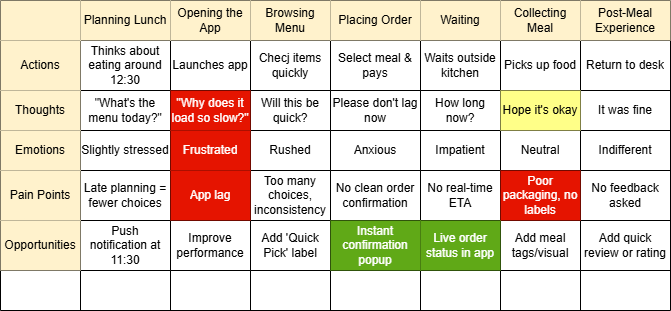

The diagram above was exported from draw.io. Its source (the exported page's mxGraphModel, read from the mxfile embedded in the PNG):
<mxGraphModel dx="860" dy="445" grid="1" gridSize="10" guides="1" tooltips="1" connect="1" arrows="1" fold="1" page="1" pageScale="1" pageWidth="850" pageHeight="1100" math="0" shadow="0">
  <root>
    <mxCell id="0" />
    <mxCell id="1" parent="0" />
    <mxCell id="koVzfv03uvpNc1lkuXpQ-1" parent="1" style="shape=table;startSize=0;container=1;collapsible=0;childLayout=tableLayout;fixedHeader=1;" value="" vertex="1">
      <mxGeometry height="310" width="670" x="120" y="90" as="geometry" />
    </mxCell>
    <mxCell id="koVzfv03uvpNc1lkuXpQ-2" parent="koVzfv03uvpNc1lkuXpQ-1" style="shape=tableRow;horizontal=0;startSize=0;swimlaneHead=0;swimlaneBody=0;strokeColor=inherit;top=0;left=0;bottom=0;right=0;collapsible=0;dropTarget=0;fillColor=none;points=[[0,0.5],[1,0.5]];portConstraint=eastwest;fixedHeader=1;" value="" vertex="1">
      <mxGeometry height="40" width="670" as="geometry" />
    </mxCell>
    <mxCell id="koVzfv03uvpNc1lkuXpQ-3" parent="koVzfv03uvpNc1lkuXpQ-2" style="shape=partialRectangle;html=1;whiteSpace=wrap;connectable=0;strokeColor=#d6b656;overflow=hidden;fillColor=#fff2cc;top=0;left=0;bottom=0;right=0;pointerEvents=1;" value="" vertex="1">
      <mxGeometry height="40" width="80" as="geometry">
        <mxRectangle height="40" width="80" as="alternateBounds" />
      </mxGeometry>
    </mxCell>
    <mxCell id="koVzfv03uvpNc1lkuXpQ-4" parent="koVzfv03uvpNc1lkuXpQ-2" style="shape=partialRectangle;html=1;whiteSpace=wrap;connectable=0;strokeColor=#d6b656;overflow=hidden;fillColor=#fff2cc;top=0;left=0;bottom=0;right=0;pointerEvents=1;" value="Planning Lunch" vertex="1">
      <mxGeometry height="40" width="90" x="80" as="geometry">
        <mxRectangle height="40" width="90" as="alternateBounds" />
      </mxGeometry>
    </mxCell>
    <mxCell id="koVzfv03uvpNc1lkuXpQ-5" parent="koVzfv03uvpNc1lkuXpQ-2" style="shape=partialRectangle;html=1;whiteSpace=wrap;connectable=0;strokeColor=#d6b656;overflow=hidden;fillColor=#fff2cc;top=0;left=0;bottom=0;right=0;pointerEvents=1;" value="Opening the App" vertex="1">
      <mxGeometry height="40" width="80" x="170" as="geometry">
        <mxRectangle height="40" width="80" as="alternateBounds" />
      </mxGeometry>
    </mxCell>
    <mxCell id="koVzfv03uvpNc1lkuXpQ-6" parent="koVzfv03uvpNc1lkuXpQ-2" style="shape=partialRectangle;html=1;whiteSpace=wrap;connectable=0;strokeColor=#d6b656;overflow=hidden;fillColor=#fff2cc;top=0;left=0;bottom=0;right=0;pointerEvents=1;" value="Browsing Menu" vertex="1">
      <mxGeometry height="40" width="80" x="250" as="geometry">
        <mxRectangle height="40" width="80" as="alternateBounds" />
      </mxGeometry>
    </mxCell>
    <mxCell id="koVzfv03uvpNc1lkuXpQ-7" parent="koVzfv03uvpNc1lkuXpQ-2" style="shape=partialRectangle;html=1;whiteSpace=wrap;connectable=0;strokeColor=#d6b656;overflow=hidden;fillColor=#fff2cc;top=0;left=0;bottom=0;right=0;pointerEvents=1;" value="Placing Order" vertex="1">
      <mxGeometry height="40" width="90" x="330" as="geometry">
        <mxRectangle height="40" width="90" as="alternateBounds" />
      </mxGeometry>
    </mxCell>
    <mxCell id="koVzfv03uvpNc1lkuXpQ-8" parent="koVzfv03uvpNc1lkuXpQ-2" style="shape=partialRectangle;html=1;whiteSpace=wrap;connectable=0;strokeColor=#d6b656;overflow=hidden;fillColor=#fff2cc;top=0;left=0;bottom=0;right=0;pointerEvents=1;" value="Waiting" vertex="1">
      <mxGeometry height="40" width="80" x="420" as="geometry">
        <mxRectangle height="40" width="80" as="alternateBounds" />
      </mxGeometry>
    </mxCell>
    <mxCell id="koVzfv03uvpNc1lkuXpQ-9" parent="koVzfv03uvpNc1lkuXpQ-2" style="shape=partialRectangle;html=1;whiteSpace=wrap;connectable=0;strokeColor=#d6b656;overflow=hidden;fillColor=#fff2cc;top=0;left=0;bottom=0;right=0;pointerEvents=1;" value="Collecting Meal" vertex="1">
      <mxGeometry height="40" width="80" x="500" as="geometry">
        <mxRectangle height="40" width="80" as="alternateBounds" />
      </mxGeometry>
    </mxCell>
    <mxCell id="koVzfv03uvpNc1lkuXpQ-10" parent="koVzfv03uvpNc1lkuXpQ-2" style="shape=partialRectangle;html=1;whiteSpace=wrap;connectable=0;strokeColor=#d6b656;overflow=hidden;fillColor=#fff2cc;top=0;left=0;bottom=0;right=0;pointerEvents=1;" value="Post-Meal Experience" vertex="1">
      <mxGeometry height="40" width="90" x="580" as="geometry">
        <mxRectangle height="40" width="90" as="alternateBounds" />
      </mxGeometry>
    </mxCell>
    <mxCell id="koVzfv03uvpNc1lkuXpQ-11" parent="koVzfv03uvpNc1lkuXpQ-1" style="shape=tableRow;horizontal=0;startSize=0;swimlaneHead=0;swimlaneBody=0;strokeColor=inherit;top=0;left=0;bottom=0;right=0;collapsible=0;dropTarget=0;fillColor=none;points=[[0,0.5],[1,0.5]];portConstraint=eastwest;fixedHeader=1;" value="" vertex="1">
      <mxGeometry height="50" width="670" y="40" as="geometry" />
    </mxCell>
    <mxCell id="koVzfv03uvpNc1lkuXpQ-12" parent="koVzfv03uvpNc1lkuXpQ-11" style="shape=partialRectangle;html=1;whiteSpace=wrap;connectable=0;strokeColor=#d6b656;overflow=hidden;fillColor=#fff2cc;top=0;left=0;bottom=0;right=0;pointerEvents=1;" value="Actions" vertex="1">
      <mxGeometry height="50" width="80" as="geometry">
        <mxRectangle height="50" width="80" as="alternateBounds" />
      </mxGeometry>
    </mxCell>
    <mxCell id="koVzfv03uvpNc1lkuXpQ-13" parent="koVzfv03uvpNc1lkuXpQ-11" style="shape=partialRectangle;html=1;whiteSpace=wrap;connectable=0;strokeColor=inherit;overflow=hidden;fillColor=none;top=0;left=0;bottom=0;right=0;pointerEvents=1;" value="Thinks about eating around 12:30" vertex="1">
      <mxGeometry height="50" width="90" x="80" as="geometry">
        <mxRectangle height="50" width="90" as="alternateBounds" />
      </mxGeometry>
    </mxCell>
    <mxCell id="koVzfv03uvpNc1lkuXpQ-14" parent="koVzfv03uvpNc1lkuXpQ-11" style="shape=partialRectangle;html=1;whiteSpace=wrap;connectable=0;strokeColor=inherit;overflow=hidden;fillColor=none;top=0;left=0;bottom=0;right=0;pointerEvents=1;" value="Launches app" vertex="1">
      <mxGeometry height="50" width="80" x="170" as="geometry">
        <mxRectangle height="50" width="80" as="alternateBounds" />
      </mxGeometry>
    </mxCell>
    <mxCell id="koVzfv03uvpNc1lkuXpQ-15" parent="koVzfv03uvpNc1lkuXpQ-11" style="shape=partialRectangle;html=1;whiteSpace=wrap;connectable=0;strokeColor=inherit;overflow=hidden;fillColor=none;top=0;left=0;bottom=0;right=0;pointerEvents=1;" value="Checj items quickly" vertex="1">
      <mxGeometry height="50" width="80" x="250" as="geometry">
        <mxRectangle height="50" width="80" as="alternateBounds" />
      </mxGeometry>
    </mxCell>
    <mxCell id="koVzfv03uvpNc1lkuXpQ-16" parent="koVzfv03uvpNc1lkuXpQ-11" style="shape=partialRectangle;html=1;whiteSpace=wrap;connectable=0;strokeColor=inherit;overflow=hidden;fillColor=none;top=0;left=0;bottom=0;right=0;pointerEvents=1;" value="Select meal &amp;amp; pays" vertex="1">
      <mxGeometry height="50" width="90" x="330" as="geometry">
        <mxRectangle height="50" width="90" as="alternateBounds" />
      </mxGeometry>
    </mxCell>
    <mxCell id="koVzfv03uvpNc1lkuXpQ-17" parent="koVzfv03uvpNc1lkuXpQ-11" style="shape=partialRectangle;html=1;whiteSpace=wrap;connectable=0;strokeColor=inherit;overflow=hidden;fillColor=none;top=0;left=0;bottom=0;right=0;pointerEvents=1;" value="Waits outside kitchen" vertex="1">
      <mxGeometry height="50" width="80" x="420" as="geometry">
        <mxRectangle height="50" width="80" as="alternateBounds" />
      </mxGeometry>
    </mxCell>
    <mxCell id="koVzfv03uvpNc1lkuXpQ-18" parent="koVzfv03uvpNc1lkuXpQ-11" style="shape=partialRectangle;html=1;whiteSpace=wrap;connectable=0;strokeColor=inherit;overflow=hidden;fillColor=none;top=0;left=0;bottom=0;right=0;pointerEvents=1;" value="Picks up food" vertex="1">
      <mxGeometry height="50" width="80" x="500" as="geometry">
        <mxRectangle height="50" width="80" as="alternateBounds" />
      </mxGeometry>
    </mxCell>
    <mxCell id="koVzfv03uvpNc1lkuXpQ-19" parent="koVzfv03uvpNc1lkuXpQ-11" style="shape=partialRectangle;html=1;whiteSpace=wrap;connectable=0;strokeColor=inherit;overflow=hidden;fillColor=none;top=0;left=0;bottom=0;right=0;pointerEvents=1;" value="Return to desk" vertex="1">
      <mxGeometry height="50" width="90" x="580" as="geometry">
        <mxRectangle height="50" width="90" as="alternateBounds" />
      </mxGeometry>
    </mxCell>
    <mxCell id="koVzfv03uvpNc1lkuXpQ-20" parent="koVzfv03uvpNc1lkuXpQ-1" style="shape=tableRow;horizontal=0;startSize=0;swimlaneHead=0;swimlaneBody=0;strokeColor=inherit;top=0;left=0;bottom=0;right=0;collapsible=0;dropTarget=0;fillColor=none;points=[[0,0.5],[1,0.5]];portConstraint=eastwest;fixedHeader=1;" value="" vertex="1">
      <mxGeometry height="40" width="670" y="90" as="geometry" />
    </mxCell>
    <mxCell id="koVzfv03uvpNc1lkuXpQ-21" parent="koVzfv03uvpNc1lkuXpQ-20" style="shape=partialRectangle;html=1;whiteSpace=wrap;connectable=0;strokeColor=#d6b656;overflow=hidden;fillColor=#fff2cc;top=0;left=0;bottom=0;right=0;pointerEvents=1;" value="Thoughts" vertex="1">
      <mxGeometry height="40" width="80" as="geometry">
        <mxRectangle height="40" width="80" as="alternateBounds" />
      </mxGeometry>
    </mxCell>
    <mxCell id="koVzfv03uvpNc1lkuXpQ-22" parent="koVzfv03uvpNc1lkuXpQ-20" style="shape=partialRectangle;html=1;whiteSpace=wrap;connectable=0;strokeColor=inherit;overflow=hidden;fillColor=none;top=0;left=0;bottom=0;right=0;pointerEvents=1;" value="&quot;What's the menu today?&quot;" vertex="1">
      <mxGeometry height="40" width="90" x="80" as="geometry">
        <mxRectangle height="40" width="90" as="alternateBounds" />
      </mxGeometry>
    </mxCell>
    <mxCell id="koVzfv03uvpNc1lkuXpQ-23" parent="koVzfv03uvpNc1lkuXpQ-20" style="shape=partialRectangle;html=1;whiteSpace=wrap;connectable=0;strokeColor=#B20000;overflow=hidden;fillColor=#e51400;top=0;left=0;bottom=0;right=0;pointerEvents=1;fontColor=#ffffff;" value="&quot;Why does it load so slow?&quot;" vertex="1">
      <mxGeometry height="40" width="80" x="170" as="geometry">
        <mxRectangle height="40" width="80" as="alternateBounds" />
      </mxGeometry>
    </mxCell>
    <mxCell id="koVzfv03uvpNc1lkuXpQ-24" parent="koVzfv03uvpNc1lkuXpQ-20" style="shape=partialRectangle;html=1;whiteSpace=wrap;connectable=0;strokeColor=inherit;overflow=hidden;fillColor=none;top=0;left=0;bottom=0;right=0;pointerEvents=1;" value="Will this be quick?" vertex="1">
      <mxGeometry height="40" width="80" x="250" as="geometry">
        <mxRectangle height="40" width="80" as="alternateBounds" />
      </mxGeometry>
    </mxCell>
    <mxCell id="koVzfv03uvpNc1lkuXpQ-25" parent="koVzfv03uvpNc1lkuXpQ-20" style="shape=partialRectangle;html=1;whiteSpace=wrap;connectable=0;strokeColor=inherit;overflow=hidden;fillColor=none;top=0;left=0;bottom=0;right=0;pointerEvents=1;" value="Please don't lag now" vertex="1">
      <mxGeometry height="40" width="90" x="330" as="geometry">
        <mxRectangle height="40" width="90" as="alternateBounds" />
      </mxGeometry>
    </mxCell>
    <mxCell id="koVzfv03uvpNc1lkuXpQ-26" parent="koVzfv03uvpNc1lkuXpQ-20" style="shape=partialRectangle;html=1;whiteSpace=wrap;connectable=0;strokeColor=inherit;overflow=hidden;fillColor=none;top=0;left=0;bottom=0;right=0;pointerEvents=1;" value="How long now?" vertex="1">
      <mxGeometry height="40" width="80" x="420" as="geometry">
        <mxRectangle height="40" width="80" as="alternateBounds" />
      </mxGeometry>
    </mxCell>
    <mxCell id="koVzfv03uvpNc1lkuXpQ-27" parent="koVzfv03uvpNc1lkuXpQ-20" style="shape=partialRectangle;html=1;whiteSpace=wrap;connectable=0;strokeColor=#36393d;overflow=hidden;fillColor=#ffff88;top=0;left=0;bottom=0;right=0;pointerEvents=1;" value="Hope it's okay" vertex="1">
      <mxGeometry height="40" width="80" x="500" as="geometry">
        <mxRectangle height="40" width="80" as="alternateBounds" />
      </mxGeometry>
    </mxCell>
    <mxCell id="koVzfv03uvpNc1lkuXpQ-28" parent="koVzfv03uvpNc1lkuXpQ-20" style="shape=partialRectangle;html=1;whiteSpace=wrap;connectable=0;strokeColor=inherit;overflow=hidden;fillColor=none;top=0;left=0;bottom=0;right=0;pointerEvents=1;" value="It was fine" vertex="1">
      <mxGeometry height="40" width="90" x="580" as="geometry">
        <mxRectangle height="40" width="90" as="alternateBounds" />
      </mxGeometry>
    </mxCell>
    <mxCell id="koVzfv03uvpNc1lkuXpQ-29" parent="koVzfv03uvpNc1lkuXpQ-1" style="shape=tableRow;horizontal=0;startSize=0;swimlaneHead=0;swimlaneBody=0;strokeColor=inherit;top=0;left=0;bottom=0;right=0;collapsible=0;dropTarget=0;fillColor=none;points=[[0,0.5],[1,0.5]];portConstraint=eastwest;fixedHeader=1;" value="" vertex="1">
      <mxGeometry height="40" width="670" y="130" as="geometry" />
    </mxCell>
    <mxCell id="koVzfv03uvpNc1lkuXpQ-30" parent="koVzfv03uvpNc1lkuXpQ-29" style="shape=partialRectangle;html=1;whiteSpace=wrap;connectable=0;strokeColor=#d6b656;overflow=hidden;fillColor=#fff2cc;top=0;left=0;bottom=0;right=0;pointerEvents=1;" value="Emotions" vertex="1">
      <mxGeometry height="40" width="80" as="geometry">
        <mxRectangle height="40" width="80" as="alternateBounds" />
      </mxGeometry>
    </mxCell>
    <mxCell id="koVzfv03uvpNc1lkuXpQ-31" parent="koVzfv03uvpNc1lkuXpQ-29" style="shape=partialRectangle;html=1;whiteSpace=wrap;connectable=0;strokeColor=inherit;overflow=hidden;fillColor=none;top=0;left=0;bottom=0;right=0;pointerEvents=1;" value="Slightly stressed" vertex="1">
      <mxGeometry height="40" width="90" x="80" as="geometry">
        <mxRectangle height="40" width="90" as="alternateBounds" />
      </mxGeometry>
    </mxCell>
    <mxCell id="koVzfv03uvpNc1lkuXpQ-32" parent="koVzfv03uvpNc1lkuXpQ-29" style="shape=partialRectangle;html=1;whiteSpace=wrap;connectable=0;strokeColor=#B20000;overflow=hidden;fillColor=#e51400;top=0;left=0;bottom=0;right=0;pointerEvents=1;fontColor=#ffffff;" value="Frustrated" vertex="1">
      <mxGeometry height="40" width="80" x="170" as="geometry">
        <mxRectangle height="40" width="80" as="alternateBounds" />
      </mxGeometry>
    </mxCell>
    <mxCell id="koVzfv03uvpNc1lkuXpQ-33" parent="koVzfv03uvpNc1lkuXpQ-29" style="shape=partialRectangle;html=1;whiteSpace=wrap;connectable=0;strokeColor=inherit;overflow=hidden;fillColor=none;top=0;left=0;bottom=0;right=0;pointerEvents=1;" value="Rushed" vertex="1">
      <mxGeometry height="40" width="80" x="250" as="geometry">
        <mxRectangle height="40" width="80" as="alternateBounds" />
      </mxGeometry>
    </mxCell>
    <mxCell id="koVzfv03uvpNc1lkuXpQ-34" parent="koVzfv03uvpNc1lkuXpQ-29" style="shape=partialRectangle;html=1;whiteSpace=wrap;connectable=0;strokeColor=inherit;overflow=hidden;fillColor=none;top=0;left=0;bottom=0;right=0;pointerEvents=1;" value="Anxious" vertex="1">
      <mxGeometry height="40" width="90" x="330" as="geometry">
        <mxRectangle height="40" width="90" as="alternateBounds" />
      </mxGeometry>
    </mxCell>
    <mxCell id="koVzfv03uvpNc1lkuXpQ-35" parent="koVzfv03uvpNc1lkuXpQ-29" style="shape=partialRectangle;html=1;whiteSpace=wrap;connectable=0;strokeColor=inherit;overflow=hidden;fillColor=none;top=0;left=0;bottom=0;right=0;pointerEvents=1;" value="Impatient" vertex="1">
      <mxGeometry height="40" width="80" x="420" as="geometry">
        <mxRectangle height="40" width="80" as="alternateBounds" />
      </mxGeometry>
    </mxCell>
    <mxCell id="koVzfv03uvpNc1lkuXpQ-36" parent="koVzfv03uvpNc1lkuXpQ-29" style="shape=partialRectangle;html=1;whiteSpace=wrap;connectable=0;strokeColor=inherit;overflow=hidden;fillColor=none;top=0;left=0;bottom=0;right=0;pointerEvents=1;" value="Neutral" vertex="1">
      <mxGeometry height="40" width="80" x="500" as="geometry">
        <mxRectangle height="40" width="80" as="alternateBounds" />
      </mxGeometry>
    </mxCell>
    <mxCell id="koVzfv03uvpNc1lkuXpQ-37" parent="koVzfv03uvpNc1lkuXpQ-29" style="shape=partialRectangle;html=1;whiteSpace=wrap;connectable=0;strokeColor=inherit;overflow=hidden;fillColor=none;top=0;left=0;bottom=0;right=0;pointerEvents=1;" value="Indifferent" vertex="1">
      <mxGeometry height="40" width="90" x="580" as="geometry">
        <mxRectangle height="40" width="90" as="alternateBounds" />
      </mxGeometry>
    </mxCell>
    <mxCell id="koVzfv03uvpNc1lkuXpQ-38" parent="koVzfv03uvpNc1lkuXpQ-1" style="shape=tableRow;horizontal=0;startSize=0;swimlaneHead=0;swimlaneBody=0;strokeColor=inherit;top=0;left=0;bottom=0;right=0;collapsible=0;dropTarget=0;fillColor=none;points=[[0,0.5],[1,0.5]];portConstraint=eastwest;fixedHeader=1;" value="" vertex="1">
      <mxGeometry height="50" width="670" y="170" as="geometry" />
    </mxCell>
    <mxCell id="koVzfv03uvpNc1lkuXpQ-39" parent="koVzfv03uvpNc1lkuXpQ-38" style="shape=partialRectangle;html=1;whiteSpace=wrap;connectable=0;strokeColor=#d6b656;overflow=hidden;fillColor=#fff2cc;top=0;left=0;bottom=0;right=0;pointerEvents=1;" value="Pain Points" vertex="1">
      <mxGeometry height="50" width="80" as="geometry">
        <mxRectangle height="50" width="80" as="alternateBounds" />
      </mxGeometry>
    </mxCell>
    <mxCell id="koVzfv03uvpNc1lkuXpQ-40" parent="koVzfv03uvpNc1lkuXpQ-38" style="shape=partialRectangle;html=1;whiteSpace=wrap;connectable=0;strokeColor=inherit;overflow=hidden;fillColor=none;top=0;left=0;bottom=0;right=0;pointerEvents=1;" value="Late planning = fewer choices" vertex="1">
      <mxGeometry height="50" width="90" x="80" as="geometry">
        <mxRectangle height="50" width="90" as="alternateBounds" />
      </mxGeometry>
    </mxCell>
    <mxCell id="koVzfv03uvpNc1lkuXpQ-41" parent="koVzfv03uvpNc1lkuXpQ-38" style="shape=partialRectangle;html=1;whiteSpace=wrap;connectable=0;strokeColor=#B20000;overflow=hidden;fillColor=#e51400;top=0;left=0;bottom=0;right=0;pointerEvents=1;fontColor=#ffffff;" value="App lag" vertex="1">
      <mxGeometry height="50" width="80" x="170" as="geometry">
        <mxRectangle height="50" width="80" as="alternateBounds" />
      </mxGeometry>
    </mxCell>
    <mxCell id="koVzfv03uvpNc1lkuXpQ-42" parent="koVzfv03uvpNc1lkuXpQ-38" style="shape=partialRectangle;html=1;whiteSpace=wrap;connectable=0;strokeColor=inherit;overflow=hidden;fillColor=none;top=0;left=0;bottom=0;right=0;pointerEvents=1;" value="Too many choices, inconsistency" vertex="1">
      <mxGeometry height="50" width="80" x="250" as="geometry">
        <mxRectangle height="50" width="80" as="alternateBounds" />
      </mxGeometry>
    </mxCell>
    <mxCell id="koVzfv03uvpNc1lkuXpQ-43" parent="koVzfv03uvpNc1lkuXpQ-38" style="shape=partialRectangle;html=1;whiteSpace=wrap;connectable=0;strokeColor=inherit;overflow=hidden;fillColor=none;top=0;left=0;bottom=0;right=0;pointerEvents=1;" value="No clean order confirmation" vertex="1">
      <mxGeometry height="50" width="90" x="330" as="geometry">
        <mxRectangle height="50" width="90" as="alternateBounds" />
      </mxGeometry>
    </mxCell>
    <mxCell id="koVzfv03uvpNc1lkuXpQ-44" parent="koVzfv03uvpNc1lkuXpQ-38" style="shape=partialRectangle;html=1;whiteSpace=wrap;connectable=0;strokeColor=inherit;overflow=hidden;fillColor=none;top=0;left=0;bottom=0;right=0;pointerEvents=1;" value="No real-time ETA" vertex="1">
      <mxGeometry height="50" width="80" x="420" as="geometry">
        <mxRectangle height="50" width="80" as="alternateBounds" />
      </mxGeometry>
    </mxCell>
    <mxCell id="koVzfv03uvpNc1lkuXpQ-45" parent="koVzfv03uvpNc1lkuXpQ-38" style="shape=partialRectangle;html=1;whiteSpace=wrap;connectable=0;strokeColor=#B20000;overflow=hidden;fillColor=#e51400;top=0;left=0;bottom=0;right=0;pointerEvents=1;fontColor=#ffffff;" value="Poor packaging, no labels" vertex="1">
      <mxGeometry height="50" width="80" x="500" as="geometry">
        <mxRectangle height="50" width="80" as="alternateBounds" />
      </mxGeometry>
    </mxCell>
    <mxCell id="koVzfv03uvpNc1lkuXpQ-46" parent="koVzfv03uvpNc1lkuXpQ-38" style="shape=partialRectangle;html=1;whiteSpace=wrap;connectable=0;strokeColor=inherit;overflow=hidden;fillColor=none;top=0;left=0;bottom=0;right=0;pointerEvents=1;" value="No feedback asked" vertex="1">
      <mxGeometry height="50" width="90" x="580" as="geometry">
        <mxRectangle height="50" width="90" as="alternateBounds" />
      </mxGeometry>
    </mxCell>
    <mxCell id="koVzfv03uvpNc1lkuXpQ-47" parent="koVzfv03uvpNc1lkuXpQ-1" style="shape=tableRow;horizontal=0;startSize=0;swimlaneHead=0;swimlaneBody=0;strokeColor=inherit;top=0;left=0;bottom=0;right=0;collapsible=0;dropTarget=0;fillColor=none;points=[[0,0.5],[1,0.5]];portConstraint=eastwest;fixedHeader=1;" value="" vertex="1">
      <mxGeometry height="50" width="670" y="220" as="geometry" />
    </mxCell>
    <mxCell id="koVzfv03uvpNc1lkuXpQ-48" parent="koVzfv03uvpNc1lkuXpQ-47" style="shape=partialRectangle;html=1;whiteSpace=wrap;connectable=0;strokeColor=#d6b656;overflow=hidden;fillColor=#fff2cc;top=0;left=0;bottom=0;right=0;pointerEvents=1;" value="Opportunities" vertex="1">
      <mxGeometry height="50" width="80" as="geometry">
        <mxRectangle height="50" width="80" as="alternateBounds" />
      </mxGeometry>
    </mxCell>
    <mxCell id="koVzfv03uvpNc1lkuXpQ-49" parent="koVzfv03uvpNc1lkuXpQ-47" style="shape=partialRectangle;html=1;whiteSpace=wrap;connectable=0;strokeColor=inherit;overflow=hidden;fillColor=none;top=0;left=0;bottom=0;right=0;pointerEvents=1;" value="Push notification at 11:30" vertex="1">
      <mxGeometry height="50" width="90" x="80" as="geometry">
        <mxRectangle height="50" width="90" as="alternateBounds" />
      </mxGeometry>
    </mxCell>
    <mxCell id="koVzfv03uvpNc1lkuXpQ-50" parent="koVzfv03uvpNc1lkuXpQ-47" style="shape=partialRectangle;html=1;whiteSpace=wrap;connectable=0;strokeColor=inherit;overflow=hidden;fillColor=none;top=0;left=0;bottom=0;right=0;pointerEvents=1;" value="Improve performance" vertex="1">
      <mxGeometry height="50" width="80" x="170" as="geometry">
        <mxRectangle height="50" width="80" as="alternateBounds" />
      </mxGeometry>
    </mxCell>
    <mxCell id="koVzfv03uvpNc1lkuXpQ-51" parent="koVzfv03uvpNc1lkuXpQ-47" style="shape=partialRectangle;html=1;whiteSpace=wrap;connectable=0;strokeColor=inherit;overflow=hidden;fillColor=none;top=0;left=0;bottom=0;right=0;pointerEvents=1;" value="Add 'Quick Pick' label" vertex="1">
      <mxGeometry height="50" width="80" x="250" as="geometry">
        <mxRectangle height="50" width="80" as="alternateBounds" />
      </mxGeometry>
    </mxCell>
    <mxCell id="koVzfv03uvpNc1lkuXpQ-52" parent="koVzfv03uvpNc1lkuXpQ-47" style="shape=partialRectangle;html=1;whiteSpace=wrap;connectable=0;strokeColor=#2D7600;overflow=hidden;fillColor=#60a917;top=0;left=0;bottom=0;right=0;pointerEvents=1;fontColor=#ffffff;" value="Instant confirmation popup" vertex="1">
      <mxGeometry height="50" width="90" x="330" as="geometry">
        <mxRectangle height="50" width="90" as="alternateBounds" />
      </mxGeometry>
    </mxCell>
    <mxCell id="koVzfv03uvpNc1lkuXpQ-53" parent="koVzfv03uvpNc1lkuXpQ-47" style="shape=partialRectangle;html=1;whiteSpace=wrap;connectable=0;strokeColor=#2D7600;overflow=hidden;fillColor=#60a917;top=0;left=0;bottom=0;right=0;pointerEvents=1;fontColor=#ffffff;" value="Live order status in app" vertex="1">
      <mxGeometry height="50" width="80" x="420" as="geometry">
        <mxRectangle height="50" width="80" as="alternateBounds" />
      </mxGeometry>
    </mxCell>
    <mxCell id="koVzfv03uvpNc1lkuXpQ-54" parent="koVzfv03uvpNc1lkuXpQ-47" style="shape=partialRectangle;html=1;whiteSpace=wrap;connectable=0;strokeColor=inherit;overflow=hidden;fillColor=none;top=0;left=0;bottom=0;right=0;pointerEvents=1;" value="Add meal tags/visual" vertex="1">
      <mxGeometry height="50" width="80" x="500" as="geometry">
        <mxRectangle height="50" width="80" as="alternateBounds" />
      </mxGeometry>
    </mxCell>
    <mxCell id="koVzfv03uvpNc1lkuXpQ-55" parent="koVzfv03uvpNc1lkuXpQ-47" style="shape=partialRectangle;html=1;whiteSpace=wrap;connectable=0;strokeColor=inherit;overflow=hidden;fillColor=none;top=0;left=0;bottom=0;right=0;pointerEvents=1;" value="Add quick review or rating" vertex="1">
      <mxGeometry height="50" width="90" x="580" as="geometry">
        <mxRectangle height="50" width="90" as="alternateBounds" />
      </mxGeometry>
    </mxCell>
    <mxCell id="koVzfv03uvpNc1lkuXpQ-56" parent="koVzfv03uvpNc1lkuXpQ-1" style="shape=tableRow;horizontal=0;startSize=0;swimlaneHead=0;swimlaneBody=0;strokeColor=inherit;top=0;left=0;bottom=0;right=0;collapsible=0;dropTarget=0;fillColor=none;points=[[0,0.5],[1,0.5]];portConstraint=eastwest;fixedHeader=1;" value="" vertex="1">
      <mxGeometry height="40" width="670" y="270" as="geometry" />
    </mxCell>
    <mxCell id="koVzfv03uvpNc1lkuXpQ-57" parent="koVzfv03uvpNc1lkuXpQ-56" style="shape=partialRectangle;html=1;whiteSpace=wrap;connectable=0;strokeColor=inherit;overflow=hidden;fillColor=none;top=0;left=0;bottom=0;right=0;pointerEvents=1;" value="" vertex="1">
      <mxGeometry height="40" width="80" as="geometry">
        <mxRectangle height="40" width="80" as="alternateBounds" />
      </mxGeometry>
    </mxCell>
    <mxCell id="koVzfv03uvpNc1lkuXpQ-58" parent="koVzfv03uvpNc1lkuXpQ-56" style="shape=partialRectangle;html=1;whiteSpace=wrap;connectable=0;strokeColor=inherit;overflow=hidden;fillColor=none;top=0;left=0;bottom=0;right=0;pointerEvents=1;" value="" vertex="1">
      <mxGeometry height="40" width="90" x="80" as="geometry">
        <mxRectangle height="40" width="90" as="alternateBounds" />
      </mxGeometry>
    </mxCell>
    <mxCell id="koVzfv03uvpNc1lkuXpQ-59" parent="koVzfv03uvpNc1lkuXpQ-56" style="shape=partialRectangle;html=1;whiteSpace=wrap;connectable=0;strokeColor=inherit;overflow=hidden;fillColor=none;top=0;left=0;bottom=0;right=0;pointerEvents=1;" value="" vertex="1">
      <mxGeometry height="40" width="80" x="170" as="geometry">
        <mxRectangle height="40" width="80" as="alternateBounds" />
      </mxGeometry>
    </mxCell>
    <mxCell id="koVzfv03uvpNc1lkuXpQ-60" parent="koVzfv03uvpNc1lkuXpQ-56" style="shape=partialRectangle;html=1;whiteSpace=wrap;connectable=0;strokeColor=inherit;overflow=hidden;fillColor=none;top=0;left=0;bottom=0;right=0;pointerEvents=1;" value="" vertex="1">
      <mxGeometry height="40" width="80" x="250" as="geometry">
        <mxRectangle height="40" width="80" as="alternateBounds" />
      </mxGeometry>
    </mxCell>
    <mxCell id="koVzfv03uvpNc1lkuXpQ-61" parent="koVzfv03uvpNc1lkuXpQ-56" style="shape=partialRectangle;html=1;whiteSpace=wrap;connectable=0;strokeColor=inherit;overflow=hidden;fillColor=none;top=0;left=0;bottom=0;right=0;pointerEvents=1;" value="" vertex="1">
      <mxGeometry height="40" width="90" x="330" as="geometry">
        <mxRectangle height="40" width="90" as="alternateBounds" />
      </mxGeometry>
    </mxCell>
    <mxCell id="koVzfv03uvpNc1lkuXpQ-62" parent="koVzfv03uvpNc1lkuXpQ-56" style="shape=partialRectangle;html=1;whiteSpace=wrap;connectable=0;strokeColor=inherit;overflow=hidden;fillColor=none;top=0;left=0;bottom=0;right=0;pointerEvents=1;" value="" vertex="1">
      <mxGeometry height="40" width="80" x="420" as="geometry">
        <mxRectangle height="40" width="80" as="alternateBounds" />
      </mxGeometry>
    </mxCell>
    <mxCell id="koVzfv03uvpNc1lkuXpQ-63" parent="koVzfv03uvpNc1lkuXpQ-56" style="shape=partialRectangle;html=1;whiteSpace=wrap;connectable=0;strokeColor=inherit;overflow=hidden;fillColor=none;top=0;left=0;bottom=0;right=0;pointerEvents=1;" value="" vertex="1">
      <mxGeometry height="40" width="80" x="500" as="geometry">
        <mxRectangle height="40" width="80" as="alternateBounds" />
      </mxGeometry>
    </mxCell>
    <mxCell id="koVzfv03uvpNc1lkuXpQ-64" parent="koVzfv03uvpNc1lkuXpQ-56" style="shape=partialRectangle;html=1;whiteSpace=wrap;connectable=0;strokeColor=inherit;overflow=hidden;fillColor=none;top=0;left=0;bottom=0;right=0;pointerEvents=1;" value="" vertex="1">
      <mxGeometry height="40" width="90" x="580" as="geometry">
        <mxRectangle height="40" width="90" as="alternateBounds" />
      </mxGeometry>
    </mxCell>
  </root>
</mxGraphModel>